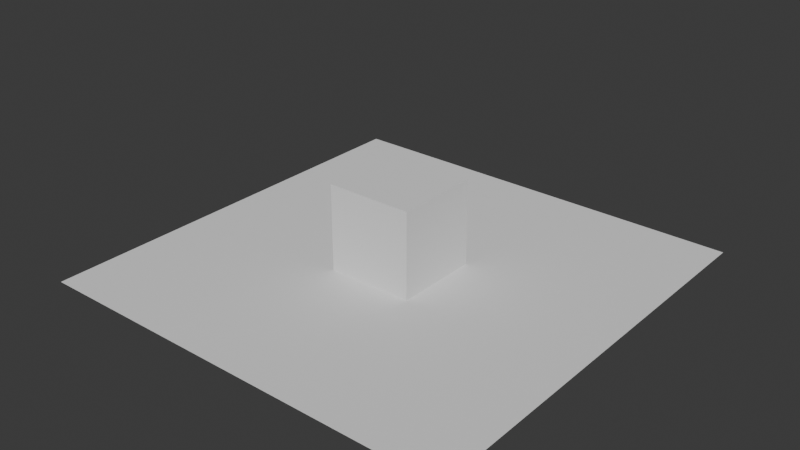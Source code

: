 # Source: map.blend  (saved by Blender 4.0.36; exported with 4.5.12 LTS)
import bpy
from mathutils import Matrix  # noqa: F401  (used for matrix-valued properties, if any)

bpy.ops.wm.read_factory_settings(use_empty=True)
scene = bpy.context.scene
scene.name = 'Scene'

# ---- collections
col_collection = bpy.data.collections.new('Collection'); scene.collection.children.link(col_collection)

# ---- world
world_world = bpy.data.worlds.new('World'); scene.world = world_world
world_world.use_nodes = True; world_world.node_tree.nodes.clear()
_N = world_world.node_tree.nodes; _L = world_world.node_tree.links
n0 = _N.new('ShaderNodeOutputWorld'); n0.name = 'World Output'; n0.location = (300, 300)
n1 = _N.new('ShaderNodeBackground'); n1.name = 'Background'; n1.location = (10, 300)
n1.inputs[0].default_value = (0.05088, 0.05088, 0.05088, 1.0)
_L.new(n1.outputs[0], n0.inputs[0])
n0.is_active_output = True
world_world.color = (0.05088, 0.05088, 0.05088)
world_world.use_sun_shadow = False
world_world.sun_shadow_jitter_overblur = 0.0

# ---- meshes
me_plane = bpy.data.meshes.new('Plane')
me_plane.from_pydata([(-1.0, -1.0, 0.0), (1.0, -1.0, 0.0), (-1.0, 1.0, 0.0), (1.0, 1.0, 0.0)], [], [(0, 1, 3, 2)])
_uv = me_plane.uv_layers.new(name='UVMap')
_uv.uv.foreach_set('vector', [0.0, 0.0, 1.0, 0.0, 1.0, 1.0, 0.0, 1.0])
_ca = me_plane.color_attributes.new('Color', 'BYTE_COLOR', 'POINT')
_ca.data.foreach_set('color', [0.0648, 1.0, 0.0, 1.0, 0.0648, 1.0, 0.0, 1.0, 0.0648, 1.0, 0.0, 1.0, 0.0648, 1.0, 0.0, 1.0])
me_plane.update()
me_cube_004 = bpy.data.meshes.new('Cube.004')
me_cube_004.from_pydata([(-1.0, -1.0, -1.0), (-1.0, -1.0, 1.0), (-1.0, 1.0, -1.0), (-1.0, 1.0, 1.0), (1.0, -1.0, -1.0), (1.0, -1.0, 1.0), (1.0, 1.0, -1.0), (1.0, 1.0, 1.0)], [], [(0, 1, 3, 2), (2, 3, 7, 6), (6, 7, 5, 4), (4, 5, 1, 0), (2, 6, 4, 0), (7, 3, 1, 5)])
_uv = me_cube_004.uv_layers.new(name='UVMap')
_uv.uv.foreach_set('vector', [0.375, 0.0, 0.625, 0.0, 0.625, 0.25, 0.375, 0.25, 0.375, 0.25, 0.625, 0.25, 0.625, 0.5, 0.375, 0.5, 0.375, 0.5, 0.625, 0.5, 0.625, 0.75, 0.375, 0.75, 0.375, 0.75, 0.625, 0.75, 0.625, 1.0, 0.375, 1.0, 0.125, 0.5, 0.375, 0.5, 0.375, 0.75, 0.125, 0.75, 0.625, 0.5, 0.875, 0.5, 0.875, 0.75, 0.625, 0.75])
_ca = me_cube_004.color_attributes.new('Color', 'BYTE_COLOR', 'POINT')
_ca.data.foreach_set('color', [1.0, 0.003347, 0.0, 1.0, 1.0, 0.003347, 0.0, 1.0, 1.0, 0.003347, 0.0, 1.0, 1.0, 0.003347, 0.0, 1.0, 1.0, 0.003347, 0.0, 1.0, 1.0, 0.003347, 0.0, 1.0, 1.0, 0.003347, 0.0, 1.0, 1.0, 0.003347, 0.0, 1.0])
me_cube_004.update()

# ---- objects
ob_plane = bpy.data.objects.new('Plane', me_plane)
ob_cube = bpy.data.objects.new('Cube', me_cube_004)

# ---- transforms, parenting, visibility, modifiers, constraints
ob_plane.location = (0.0, 0.0, 0.0)
ob_plane.scale = (5.0, 5.0, 5.0)
ob_cube.location = (0.0, 0.0, 1.0)

# ---- collection membership
col_collection.objects.link(ob_plane)
col_collection.objects.link(ob_cube)

# ---- scene / render settings (as saved in the file)
scene.frame_start = 1; scene.frame_end = 250; scene.frame_set(1)
scene.render.engine = 'BLENDER_EEVEE_NEXT'
scene.cycles.sampling_pattern = 'TABULATED_SOBOL'
bpy.context.view_layer.update()

# ---- added for rendering (the .blend has no active camera and no usable light): camera, sun
cam_auto = bpy.data.cameras.new('AutoCamera')
cam_auto.lens = 50.0
cam_auto.sensor_width = 36.0
cam_auto.clip_end = 1000.0
ob_auto_camera = bpy.data.objects.new('AutoCamera', cam_auto)
scene.collection.objects.link(ob_auto_camera)
ob_auto_camera.location = (13.2149, -15.8578, 11.5719)
ob_auto_camera.rotation_euler = (1.09748, -7.21219e-08, 0.694738)
scene.camera = ob_auto_camera
light_auto_sun = bpy.data.lights.new('AutoSun', 'SUN')
light_auto_sun.energy = 3.0
light_auto_sun.angle = 0.0523599
ob_auto_sun = bpy.data.objects.new('AutoSun', light_auto_sun)
scene.collection.objects.link(ob_auto_sun)
ob_auto_sun.rotation_euler = (0.872665, 0.174533, 0.523599)
bpy.context.view_layer.update()
